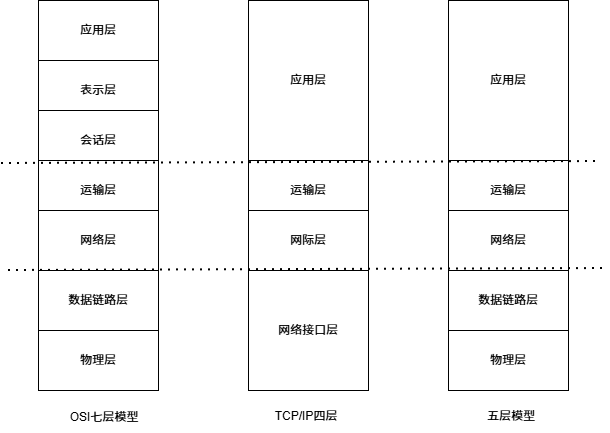

The diagram above was exported from draw.io. Its source (the exported page's mxGraphModel, read from the mxfile embedded in the PNG):
<mxGraphModel dx="961" dy="611" grid="0" gridSize="10" guides="0" tooltips="1" connect="0" arrows="0" fold="1" page="1" pageScale="1" pageWidth="827" pageHeight="1169" math="0" shadow="0">
  <root>
    <mxCell id="0" />
    <mxCell id="1" parent="0" />
    <mxCell id="RkLPfqdmCKga2Gi_SQJ9-1" parent="1" style="rounded=0;whiteSpace=wrap;html=1;" value="应用层" vertex="1">
      <mxGeometry height="60" width="120" x="165" y="189" as="geometry" />
    </mxCell>
    <mxCell id="RkLPfqdmCKga2Gi_SQJ9-2" parent="1" style="rounded=0;whiteSpace=wrap;html=1;" value="表示层" vertex="1">
      <mxGeometry height="60" width="120" x="165" y="249" as="geometry" />
    </mxCell>
    <mxCell id="RkLPfqdmCKga2Gi_SQJ9-4" parent="1" style="rounded=0;whiteSpace=wrap;html=1;" value="会话层" vertex="1">
      <mxGeometry height="60" width="120" x="165" y="299" as="geometry" />
    </mxCell>
    <mxCell id="RkLPfqdmCKga2Gi_SQJ9-5" parent="1" style="rounded=0;whiteSpace=wrap;html=1;" value="运输层" vertex="1">
      <mxGeometry height="60" width="120" x="165" y="349" as="geometry" />
    </mxCell>
    <mxCell id="RkLPfqdmCKga2Gi_SQJ9-6" parent="1" style="rounded=0;whiteSpace=wrap;html=1;" value="网络层" vertex="1">
      <mxGeometry height="60" width="120" x="165" y="399" as="geometry" />
    </mxCell>
    <mxCell id="RkLPfqdmCKga2Gi_SQJ9-7" parent="1" style="rounded=0;whiteSpace=wrap;html=1;" value="数据链路层" vertex="1">
      <mxGeometry height="60" width="120" x="165" y="459" as="geometry" />
    </mxCell>
    <mxCell id="RkLPfqdmCKga2Gi_SQJ9-8" parent="1" style="rounded=0;whiteSpace=wrap;html=1;" value="物理层" vertex="1">
      <mxGeometry height="60" width="120" x="165" y="519" as="geometry" />
    </mxCell>
    <mxCell id="RkLPfqdmCKga2Gi_SQJ9-11" parent="1" style="rounded=0;whiteSpace=wrap;html=1;" value="应用层" vertex="1">
      <mxGeometry height="160" width="120" x="375" y="189" as="geometry" />
    </mxCell>
    <mxCell id="RkLPfqdmCKga2Gi_SQJ9-14" parent="1" style="rounded=0;whiteSpace=wrap;html=1;" value="运输层" vertex="1">
      <mxGeometry height="60" width="120" x="375" y="349" as="geometry" />
    </mxCell>
    <mxCell id="RkLPfqdmCKga2Gi_SQJ9-15" parent="1" style="rounded=0;whiteSpace=wrap;html=1;" value="网际层" vertex="1">
      <mxGeometry height="60" width="120" x="375" y="399" as="geometry" />
    </mxCell>
    <mxCell id="RkLPfqdmCKga2Gi_SQJ9-16" parent="1" style="rounded=0;whiteSpace=wrap;html=1;" value="网络接口层" vertex="1">
      <mxGeometry height="120" width="120" x="375" y="459" as="geometry" />
    </mxCell>
    <mxCell id="RkLPfqdmCKga2Gi_SQJ9-18" parent="1" style="rounded=0;whiteSpace=wrap;html=1;" value="应用层" vertex="1">
      <mxGeometry height="160" width="120" x="575" y="189" as="geometry" />
    </mxCell>
    <mxCell id="RkLPfqdmCKga2Gi_SQJ9-21" parent="1" style="rounded=0;whiteSpace=wrap;html=1;" value="运输层" vertex="1">
      <mxGeometry height="60" width="120" x="575" y="349" as="geometry" />
    </mxCell>
    <mxCell id="RkLPfqdmCKga2Gi_SQJ9-22" parent="1" style="rounded=0;whiteSpace=wrap;html=1;" value="网络层" vertex="1">
      <mxGeometry height="60" width="120" x="575" y="399" as="geometry" />
    </mxCell>
    <mxCell id="RkLPfqdmCKga2Gi_SQJ9-23" parent="1" style="rounded=0;whiteSpace=wrap;html=1;" value="数据链路层" vertex="1">
      <mxGeometry height="60" width="120" x="575" y="459" as="geometry" />
    </mxCell>
    <mxCell id="RkLPfqdmCKga2Gi_SQJ9-24" parent="1" style="rounded=0;whiteSpace=wrap;html=1;" value="物理层" vertex="1">
      <mxGeometry height="60" width="120" x="575" y="519" as="geometry" />
    </mxCell>
    <mxCell id="RkLPfqdmCKga2Gi_SQJ9-25" parent="1" style="text;html=1;whiteSpace=wrap;strokeColor=none;fillColor=none;align=center;verticalAlign=middle;rounded=0;" value="OSI七层模型" vertex="1">
      <mxGeometry height="30" width="74" x="194" y="591" as="geometry" />
    </mxCell>
    <mxCell id="RkLPfqdmCKga2Gi_SQJ9-26" parent="1" style="text;html=1;whiteSpace=wrap;strokeColor=none;fillColor=none;align=center;verticalAlign=middle;rounded=0;" value="TCP/IP四层" vertex="1">
      <mxGeometry height="30" width="80" x="393" y="590" as="geometry" />
    </mxCell>
    <mxCell id="RkLPfqdmCKga2Gi_SQJ9-27" parent="1" style="text;html=1;whiteSpace=wrap;strokeColor=none;fillColor=none;align=center;verticalAlign=middle;rounded=0;" value="五层模型" vertex="1">
      <mxGeometry height="30" width="60" x="608" y="590" as="geometry" />
    </mxCell>
    <mxCell id="RkLPfqdmCKga2Gi_SQJ9-28" edge="1" parent="1" style="endArrow=none;dashed=1;html=1;dashPattern=1 3;strokeWidth=2;rounded=0;" value="">
      <mxGeometry height="50" relative="1" width="50" as="geometry">
        <mxPoint x="135" y="459" as="sourcePoint" />
        <mxPoint x="734" y="457" as="targetPoint" />
      </mxGeometry>
    </mxCell>
    <mxCell id="RkLPfqdmCKga2Gi_SQJ9-29" edge="1" parent="1" style="endArrow=none;dashed=1;html=1;dashPattern=1 3;strokeWidth=2;rounded=0;" value="">
      <mxGeometry height="50" relative="1" width="50" as="geometry">
        <mxPoint x="128" y="352" as="sourcePoint" />
        <mxPoint x="727" y="350" as="targetPoint" />
      </mxGeometry>
    </mxCell>
  </root>
</mxGraphModel>